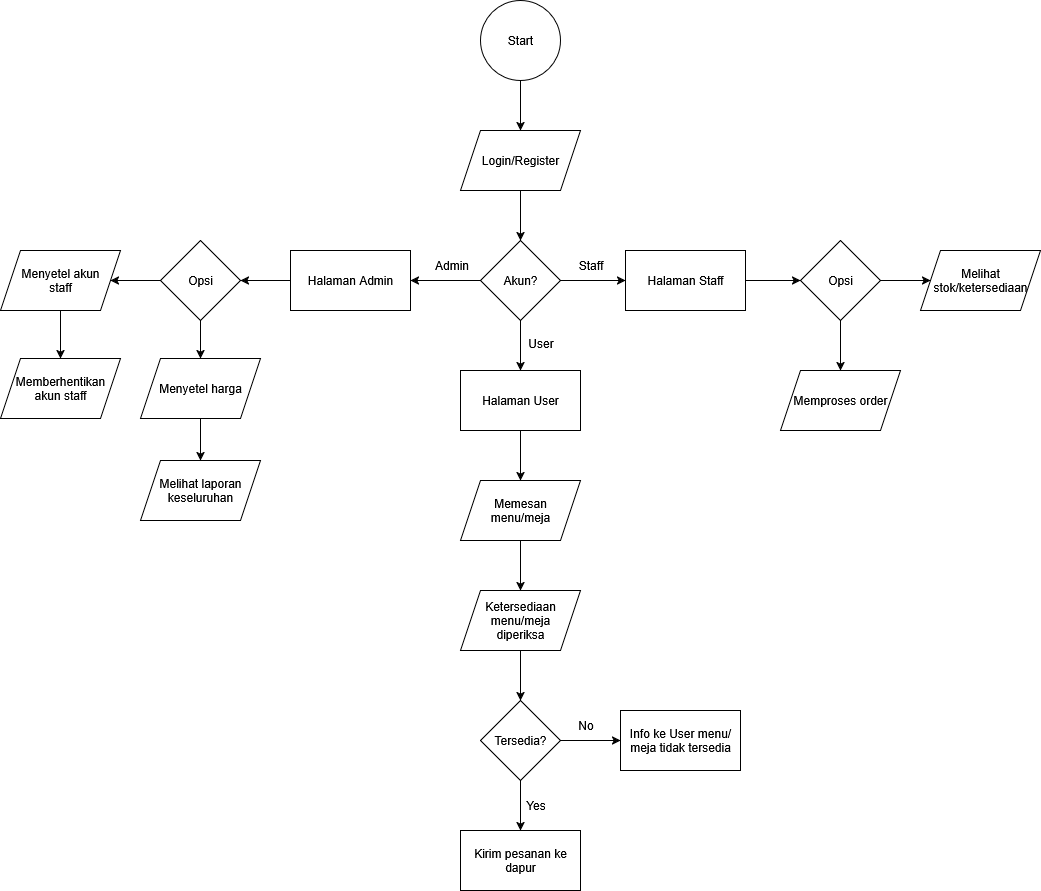

The diagram above was exported from draw.io. Its source (the exported page's mxGraphModel, read from the mxfile embedded in the PNG):
<mxGraphModel dx="3412" dy="1070" grid="1" gridSize="10" guides="1" tooltips="1" connect="1" arrows="1" fold="1" page="1" pageScale="1" pageWidth="850" pageHeight="1100" math="0" shadow="0">
  <root>
    <mxCell id="0" />
    <mxCell id="1" parent="0" />
    <mxCell id="-Nf3EBqa4UPdvogOKEUl-4" style="edgeStyle=orthogonalEdgeStyle;rounded=0;orthogonalLoop=1;jettySize=auto;html=1;entryX=0.5;entryY=0;entryDx=0;entryDy=0;" parent="1" source="-Nf3EBqa4UPdvogOKEUl-1" target="-Nf3EBqa4UPdvogOKEUl-3" edge="1">
      <mxGeometry relative="1" as="geometry" />
    </mxCell>
    <mxCell id="-Nf3EBqa4UPdvogOKEUl-1" value="Start" style="ellipse;whiteSpace=wrap;html=1;aspect=fixed;" parent="1" vertex="1">
      <mxGeometry x="-80" y="80" width="80" height="80" as="geometry" />
    </mxCell>
    <mxCell id="-Nf3EBqa4UPdvogOKEUl-6" style="edgeStyle=orthogonalEdgeStyle;rounded=0;orthogonalLoop=1;jettySize=auto;html=1;entryX=0.5;entryY=0;entryDx=0;entryDy=0;" parent="1" source="-Nf3EBqa4UPdvogOKEUl-3" target="-Nf3EBqa4UPdvogOKEUl-5" edge="1">
      <mxGeometry relative="1" as="geometry" />
    </mxCell>
    <mxCell id="-Nf3EBqa4UPdvogOKEUl-3" value="Login/Register" style="shape=parallelogram;perimeter=parallelogramPerimeter;whiteSpace=wrap;html=1;fixedSize=1;" parent="1" vertex="1">
      <mxGeometry x="-100" y="210" width="120" height="60" as="geometry" />
    </mxCell>
    <mxCell id="sJOdHxhaP6415N9FDKH6-21" style="edgeStyle=orthogonalEdgeStyle;rounded=0;orthogonalLoop=1;jettySize=auto;html=1;exitX=0.5;exitY=1;exitDx=0;exitDy=0;entryX=0.5;entryY=0;entryDx=0;entryDy=0;" parent="1" source="-Nf3EBqa4UPdvogOKEUl-5" target="sJOdHxhaP6415N9FDKH6-20" edge="1">
      <mxGeometry relative="1" as="geometry" />
    </mxCell>
    <mxCell id="sJOdHxhaP6415N9FDKH6-24" style="edgeStyle=orthogonalEdgeStyle;rounded=0;orthogonalLoop=1;jettySize=auto;html=1;entryX=1;entryY=0.5;entryDx=0;entryDy=0;" parent="1" source="-Nf3EBqa4UPdvogOKEUl-5" target="sJOdHxhaP6415N9FDKH6-23" edge="1">
      <mxGeometry relative="1" as="geometry" />
    </mxCell>
    <mxCell id="sJOdHxhaP6415N9FDKH6-37" style="edgeStyle=orthogonalEdgeStyle;rounded=0;orthogonalLoop=1;jettySize=auto;html=1;entryX=0;entryY=0.5;entryDx=0;entryDy=0;" parent="1" source="-Nf3EBqa4UPdvogOKEUl-5" target="sJOdHxhaP6415N9FDKH6-36" edge="1">
      <mxGeometry relative="1" as="geometry" />
    </mxCell>
    <mxCell id="-Nf3EBqa4UPdvogOKEUl-5" value="Akun?" style="rhombus;whiteSpace=wrap;html=1;" parent="1" vertex="1">
      <mxGeometry x="-80" y="320" width="80" height="80" as="geometry" />
    </mxCell>
    <mxCell id="-Nf3EBqa4UPdvogOKEUl-10" style="edgeStyle=orthogonalEdgeStyle;rounded=0;orthogonalLoop=1;jettySize=auto;html=1;entryX=0.5;entryY=0;entryDx=0;entryDy=0;" parent="1" source="-Nf3EBqa4UPdvogOKEUl-7" target="-Nf3EBqa4UPdvogOKEUl-9" edge="1">
      <mxGeometry relative="1" as="geometry" />
    </mxCell>
    <mxCell id="-Nf3EBqa4UPdvogOKEUl-7" value="&lt;div&gt;Memesan&lt;/div&gt;&lt;div&gt;menu/meja&lt;/div&gt;" style="shape=parallelogram;perimeter=parallelogramPerimeter;whiteSpace=wrap;html=1;fixedSize=1;" parent="1" vertex="1">
      <mxGeometry x="-100" y="560" width="120" height="60" as="geometry" />
    </mxCell>
    <mxCell id="-Nf3EBqa4UPdvogOKEUl-13" style="edgeStyle=orthogonalEdgeStyle;rounded=0;orthogonalLoop=1;jettySize=auto;html=1;entryX=0.5;entryY=0;entryDx=0;entryDy=0;" parent="1" source="-Nf3EBqa4UPdvogOKEUl-9" target="-Nf3EBqa4UPdvogOKEUl-12" edge="1">
      <mxGeometry relative="1" as="geometry" />
    </mxCell>
    <mxCell id="-Nf3EBqa4UPdvogOKEUl-9" value="&lt;div&gt;Ketersediaan&lt;/div&gt;&lt;div&gt;menu/meja&lt;/div&gt;&lt;div&gt;diperiksa&lt;/div&gt;" style="shape=parallelogram;perimeter=parallelogramPerimeter;whiteSpace=wrap;html=1;fixedSize=1;" parent="1" vertex="1">
      <mxGeometry x="-100" y="670" width="120" height="60" as="geometry" />
    </mxCell>
    <mxCell id="-Nf3EBqa4UPdvogOKEUl-11" value="User" style="text;html=1;align=center;verticalAlign=middle;resizable=0;points=[];autosize=1;strokeColor=none;fillColor=none;" parent="1" vertex="1">
      <mxGeometry x="-45" y="408" width="50" height="30" as="geometry" />
    </mxCell>
    <mxCell id="-Nf3EBqa4UPdvogOKEUl-15" value="" style="edgeStyle=orthogonalEdgeStyle;rounded=0;orthogonalLoop=1;jettySize=auto;html=1;" parent="1" source="-Nf3EBqa4UPdvogOKEUl-12" target="-Nf3EBqa4UPdvogOKEUl-14" edge="1">
      <mxGeometry relative="1" as="geometry" />
    </mxCell>
    <mxCell id="-Nf3EBqa4UPdvogOKEUl-18" value="" style="edgeStyle=orthogonalEdgeStyle;rounded=0;orthogonalLoop=1;jettySize=auto;html=1;" parent="1" source="-Nf3EBqa4UPdvogOKEUl-12" target="-Nf3EBqa4UPdvogOKEUl-17" edge="1">
      <mxGeometry relative="1" as="geometry" />
    </mxCell>
    <mxCell id="-Nf3EBqa4UPdvogOKEUl-12" value="Tersedia?" style="rhombus;whiteSpace=wrap;html=1;" parent="1" vertex="1">
      <mxGeometry x="-80" y="780" width="80" height="80" as="geometry" />
    </mxCell>
    <mxCell id="-Nf3EBqa4UPdvogOKEUl-14" value="Kirim pesanan ke dapur" style="whiteSpace=wrap;html=1;" parent="1" vertex="1">
      <mxGeometry x="-100" y="910" width="120" height="60" as="geometry" />
    </mxCell>
    <mxCell id="-Nf3EBqa4UPdvogOKEUl-16" value="Yes" style="text;html=1;align=center;verticalAlign=middle;resizable=0;points=[];autosize=1;strokeColor=none;fillColor=none;" parent="1" vertex="1">
      <mxGeometry x="-45" y="870" width="40" height="30" as="geometry" />
    </mxCell>
    <mxCell id="-Nf3EBqa4UPdvogOKEUl-17" value="Info ke User menu/meja tidak tersedia" style="whiteSpace=wrap;html=1;" parent="1" vertex="1">
      <mxGeometry x="60" y="790" width="120" height="60" as="geometry" />
    </mxCell>
    <mxCell id="-Nf3EBqa4UPdvogOKEUl-19" value="No" style="text;html=1;align=center;verticalAlign=middle;resizable=0;points=[];autosize=1;strokeColor=none;fillColor=none;" parent="1" vertex="1">
      <mxGeometry x="5" y="790" width="40" height="30" as="geometry" />
    </mxCell>
    <mxCell id="sJOdHxhaP6415N9FDKH6-22" style="edgeStyle=orthogonalEdgeStyle;rounded=0;orthogonalLoop=1;jettySize=auto;html=1;entryX=0.5;entryY=0;entryDx=0;entryDy=0;" parent="1" source="sJOdHxhaP6415N9FDKH6-20" target="-Nf3EBqa4UPdvogOKEUl-7" edge="1">
      <mxGeometry relative="1" as="geometry" />
    </mxCell>
    <mxCell id="sJOdHxhaP6415N9FDKH6-20" value="Halaman User" style="rounded=0;whiteSpace=wrap;html=1;" parent="1" vertex="1">
      <mxGeometry x="-100" y="450" width="120" height="60" as="geometry" />
    </mxCell>
    <mxCell id="sJOdHxhaP6415N9FDKH6-29" style="edgeStyle=orthogonalEdgeStyle;rounded=0;orthogonalLoop=1;jettySize=auto;html=1;entryX=1;entryY=0.5;entryDx=0;entryDy=0;" parent="1" source="sJOdHxhaP6415N9FDKH6-23" target="sJOdHxhaP6415N9FDKH6-28" edge="1">
      <mxGeometry relative="1" as="geometry" />
    </mxCell>
    <mxCell id="sJOdHxhaP6415N9FDKH6-23" value="Halaman Admin" style="rounded=0;whiteSpace=wrap;html=1;" parent="1" vertex="1">
      <mxGeometry x="-270" y="330" width="120" height="60" as="geometry" />
    </mxCell>
    <mxCell id="sJOdHxhaP6415N9FDKH6-25" value="Admin" style="text;html=1;align=center;verticalAlign=middle;resizable=0;points=[];autosize=1;strokeColor=none;fillColor=none;" parent="1" vertex="1">
      <mxGeometry x="-139" y="330" width="60" height="30" as="geometry" />
    </mxCell>
    <mxCell id="sJOdHxhaP6415N9FDKH6-34" value="" style="edgeStyle=orthogonalEdgeStyle;rounded=0;orthogonalLoop=1;jettySize=auto;html=1;" parent="1" source="sJOdHxhaP6415N9FDKH6-26" target="sJOdHxhaP6415N9FDKH6-33" edge="1">
      <mxGeometry relative="1" as="geometry" />
    </mxCell>
    <mxCell id="sJOdHxhaP6415N9FDKH6-26" value="Menyetel harga" style="shape=parallelogram;perimeter=parallelogramPerimeter;whiteSpace=wrap;html=1;fixedSize=1;" parent="1" vertex="1">
      <mxGeometry x="-420" y="438" width="120" height="60" as="geometry" />
    </mxCell>
    <mxCell id="sJOdHxhaP6415N9FDKH6-30" style="edgeStyle=orthogonalEdgeStyle;rounded=0;orthogonalLoop=1;jettySize=auto;html=1;entryX=0.5;entryY=0;entryDx=0;entryDy=0;" parent="1" source="sJOdHxhaP6415N9FDKH6-28" target="sJOdHxhaP6415N9FDKH6-26" edge="1">
      <mxGeometry relative="1" as="geometry" />
    </mxCell>
    <mxCell id="sJOdHxhaP6415N9FDKH6-32" style="edgeStyle=orthogonalEdgeStyle;rounded=0;orthogonalLoop=1;jettySize=auto;html=1;entryX=1;entryY=0.5;entryDx=0;entryDy=0;" parent="1" source="sJOdHxhaP6415N9FDKH6-28" target="sJOdHxhaP6415N9FDKH6-31" edge="1">
      <mxGeometry relative="1" as="geometry" />
    </mxCell>
    <mxCell id="sJOdHxhaP6415N9FDKH6-28" value="Opsi" style="rhombus;whiteSpace=wrap;html=1;" parent="1" vertex="1">
      <mxGeometry x="-400" y="320" width="80" height="80" as="geometry" />
    </mxCell>
    <mxCell id="sJOdHxhaP6415N9FDKH6-48" style="edgeStyle=orthogonalEdgeStyle;rounded=0;orthogonalLoop=1;jettySize=auto;html=1;entryX=0.5;entryY=0;entryDx=0;entryDy=0;" parent="1" source="sJOdHxhaP6415N9FDKH6-31" target="sJOdHxhaP6415N9FDKH6-47" edge="1">
      <mxGeometry relative="1" as="geometry" />
    </mxCell>
    <mxCell id="sJOdHxhaP6415N9FDKH6-31" value="&lt;div&gt;Menyetel akun&lt;/div&gt;&lt;div&gt;staff&lt;/div&gt;" style="shape=parallelogram;perimeter=parallelogramPerimeter;whiteSpace=wrap;html=1;fixedSize=1;" parent="1" vertex="1">
      <mxGeometry x="-560" y="330" width="120" height="60" as="geometry" />
    </mxCell>
    <mxCell id="sJOdHxhaP6415N9FDKH6-33" value="&lt;div&gt;Melihat laporan&lt;/div&gt;&lt;div&gt;keseluruhan&lt;/div&gt;" style="shape=parallelogram;perimeter=parallelogramPerimeter;whiteSpace=wrap;html=1;fixedSize=1;" parent="1" vertex="1">
      <mxGeometry x="-420" y="540" width="120" height="60" as="geometry" />
    </mxCell>
    <mxCell id="sJOdHxhaP6415N9FDKH6-40" style="edgeStyle=orthogonalEdgeStyle;rounded=0;orthogonalLoop=1;jettySize=auto;html=1;entryX=0;entryY=0.5;entryDx=0;entryDy=0;" parent="1" source="sJOdHxhaP6415N9FDKH6-36" target="sJOdHxhaP6415N9FDKH6-39" edge="1">
      <mxGeometry relative="1" as="geometry" />
    </mxCell>
    <mxCell id="sJOdHxhaP6415N9FDKH6-36" value="Halaman Staff" style="rounded=0;whiteSpace=wrap;html=1;" parent="1" vertex="1">
      <mxGeometry x="65" y="330" width="120" height="60" as="geometry" />
    </mxCell>
    <mxCell id="sJOdHxhaP6415N9FDKH6-38" value="Staff" style="text;html=1;align=center;verticalAlign=middle;resizable=0;points=[];autosize=1;strokeColor=none;fillColor=none;" parent="1" vertex="1">
      <mxGeometry x="5" y="330" width="50" height="30" as="geometry" />
    </mxCell>
    <mxCell id="sJOdHxhaP6415N9FDKH6-44" value="" style="edgeStyle=orthogonalEdgeStyle;rounded=0;orthogonalLoop=1;jettySize=auto;html=1;" parent="1" source="sJOdHxhaP6415N9FDKH6-39" target="sJOdHxhaP6415N9FDKH6-43" edge="1">
      <mxGeometry relative="1" as="geometry" />
    </mxCell>
    <mxCell id="OgvFo-GVQKJ8aC9oD2ga-21" style="edgeStyle=orthogonalEdgeStyle;rounded=0;orthogonalLoop=1;jettySize=auto;html=1;entryX=0;entryY=0.5;entryDx=0;entryDy=0;" parent="1" source="sJOdHxhaP6415N9FDKH6-39" target="OgvFo-GVQKJ8aC9oD2ga-20" edge="1">
      <mxGeometry relative="1" as="geometry" />
    </mxCell>
    <mxCell id="sJOdHxhaP6415N9FDKH6-39" value="Opsi" style="rhombus;whiteSpace=wrap;html=1;" parent="1" vertex="1">
      <mxGeometry x="240" y="320" width="80" height="80" as="geometry" />
    </mxCell>
    <mxCell id="sJOdHxhaP6415N9FDKH6-43" value="Memproses order" style="shape=parallelogram;perimeter=parallelogramPerimeter;whiteSpace=wrap;html=1;fixedSize=1;" parent="1" vertex="1">
      <mxGeometry x="220" y="450" width="120" height="60" as="geometry" />
    </mxCell>
    <mxCell id="sJOdHxhaP6415N9FDKH6-47" value="&lt;div&gt;Memberhentikan&lt;/div&gt;&lt;div&gt;akun staff&lt;/div&gt;" style="shape=parallelogram;perimeter=parallelogramPerimeter;whiteSpace=wrap;html=1;fixedSize=1;" parent="1" vertex="1">
      <mxGeometry x="-560" y="438" width="120" height="60" as="geometry" />
    </mxCell>
    <mxCell id="OgvFo-GVQKJ8aC9oD2ga-20" value="&lt;div&gt;Melihat&lt;/div&gt;&lt;div&gt;stok/ketersediaan&lt;/div&gt;" style="shape=parallelogram;perimeter=parallelogramPerimeter;whiteSpace=wrap;html=1;fixedSize=1;" parent="1" vertex="1">
      <mxGeometry x="360" y="330" width="120" height="60" as="geometry" />
    </mxCell>
  </root>
</mxGraphModel>